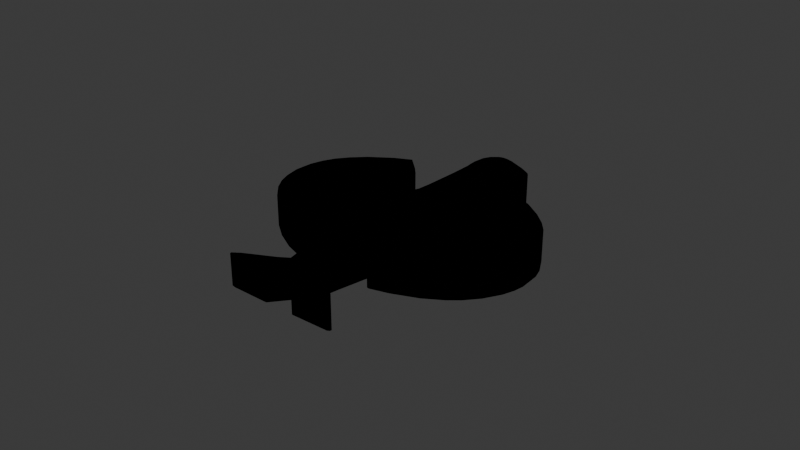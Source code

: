 # Source: icon.blend  (saved by Blender 4.4.32; exported with 4.5.12 LTS)
import bpy
from mathutils import Matrix  # noqa: F401  (used for matrix-valued properties, if any)

bpy.ops.wm.read_factory_settings(use_empty=True)
scene = bpy.context.scene
scene.name = 'Scene'

# ---- collections
col_collection = bpy.data.collections.new('Collection'); scene.collection.children.link(col_collection)
col_strau__svg = bpy.data.collections.new('strauß.svg'); scene.collection.children.link(col_strau__svg)

# ---- materials (node trees are filled in below, after node groups)
mat_svgmat = bpy.data.materials.new('SVGMat')
mat_svgmat.diffuse_color = (0.0, 0.0, 0.0, 1.0)

# ---- material node trees

# ---- world
world_world = bpy.data.worlds.new('World'); scene.world = world_world
world_world.use_nodes = True; world_world.node_tree.nodes.clear()
_N = world_world.node_tree.nodes; _L = world_world.node_tree.links
n0 = _N.new('ShaderNodeOutputWorld'); n0.name = 'World Output'; n0.location = (300, 300)
n1 = _N.new('ShaderNodeBackground'); n1.name = 'Background'; n1.location = (10, 300)
n1.inputs[0].default_value = (0.05088, 0.05088, 0.05088, 1.0)
_L.new(n1.outputs[0], n0.inputs[0])
n0.is_active_output = True
world_world.color = (0.05088, 0.05088, 0.05088)
world_world.sun_shadow_jitter_overblur = 0.0

# ---- meshes
me_straussi = bpy.data.meshes.new('straussi')
me_straussi.from_pydata([(0.04622, 0.003075, 0.0), (0.04853, 0.005876, 0.0), (0.05103, 0.003075, 0.0), (0.05354, 0.0002737, 0.0), (0.06437, 0.0003339, 0.0), (0.06502, 0.0003775, 0.0), (0.06554, 0.0004372, 0.0), (0.06593, 0.0005153, 0.0), (0.06622, 0.0006142, 0.0), (0.06642, 0.0007362, 0.0), (0.06654, 0.0008836, 0.0), (0.0666, 0.001059, 0.0), (0.06662, 0.001264, 0.0), (0.06658, 0.001449, 0.0), (0.06645, 0.001654, 0.0), (0.06624, 0.001881, 0.0), (0.06594, 0.002131, 0.0), (0.06555, 0.002407, 0.0), (0.06507, 0.00271, 0.0), (0.06448, 0.003041, 0.0), (0.0638, 0.003403, 0.0), (0.06301, 0.003796, 0.0), (0.06212, 0.004223, 0.0), (0.06112, 0.004684, 0.0), (0.06, 0.005183, 0.0), (0.05911, 0.005587, 0.0), (0.05824, 0.005992, 0.0), (0.0574, 0.006393, 0.0), (0.05662, 0.006785, 0.0), (0.05588, 0.007163, 0.0), (0.05521, 0.007523, 0.0), (0.05462, 0.00786, 0.0), (0.0541, 0.00817, 0.0), (0.05367, 0.008447, 0.0), (0.05333, 0.008687, 0.0), (0.0531, 0.008886, 0.0), (0.05299, 0.009038, 0.0), (0.05296, 0.009276, 0.0), (0.05298, 0.009726, 0.0), (0.05304, 0.01037, 0.0), (0.05314, 0.01119, 0.0), (0.05329, 0.01218, 0.0), (0.05347, 0.01331, 0.0), (0.05368, 0.01457, 0.0), (0.05393, 0.01595, 0.0), (0.0542, 0.01743, 0.0), (0.05451, 0.01899, 0.0), (0.05483, 0.02061, 0.0), (0.05518, 0.02228, 0.0), (0.05553, 0.02395, 0.0), (0.05586, 0.02556, 0.0), (0.05616, 0.02709, 0.0), (0.05645, 0.02852, 0.0), (0.05671, 0.02985, 0.0), (0.05693, 0.03105, 0.0), (0.05713, 0.03212, 0.0), (0.05729, 0.03303, 0.0), (0.05741, 0.03377, 0.0), (0.05749, 0.03433, 0.0), (0.05752, 0.03469, 0.0), (0.05751, 0.03484, 0.0), (0.05744, 0.03486, 0.0), (0.05729, 0.03488, 0.0), (0.05707, 0.03488, 0.0), (0.0568, 0.03488, 0.0), (0.05646, 0.03486, 0.0), (0.05607, 0.03483, 0.0), (0.05564, 0.0348, 0.0), (0.05517, 0.03476, 0.0), (0.05466, 0.03471, 0.0), (0.05413, 0.03465, 0.0), (0.05357, 0.03458, 0.0), (0.05299, 0.03451, 0.0), (0.0523, 0.03443, 0.0), (0.0516, 0.03436, 0.0), (0.05089, 0.03431, 0.0), (0.05017, 0.03427, 0.0), (0.04944, 0.03424, 0.0), (0.04871, 0.03423, 0.0), (0.04798, 0.03423, 0.0), (0.04725, 0.03425, 0.0), (0.04653, 0.03429, 0.0), (0.04582, 0.03433, 0.0), (0.04511, 0.03439, 0.0), (0.04442, 0.03447, 0.0), (0.04383, 0.03454, 0.0), (0.04326, 0.0346, 0.0), (0.04272, 0.03465, 0.0), (0.04221, 0.03469, 0.0), (0.04173, 0.03473, 0.0), (0.04129, 0.03476, 0.0), (0.04089, 0.03478, 0.0), (0.04055, 0.03479, 0.0), (0.04027, 0.03479, 0.0), (0.04005, 0.03478, 0.0), (0.03989, 0.03476, 0.0), (0.03981, 0.03473, 0.0), (0.0398, 0.03458, 0.0), (0.03983, 0.03422, 0.0), (0.0399, 0.03366, 0.0), (0.04002, 0.03292, 0.0), (0.04017, 0.03202, 0.0), (0.04036, 0.03096, 0.0), (0.04058, 0.02976, 0.0), (0.04083, 0.02844, 0.0), (0.04111, 0.02702, 0.0), (0.04142, 0.0255, 0.0), (0.04174, 0.02391, 0.0), (0.04209, 0.02226, 0.0), (0.04243, 0.0206, 0.0), (0.04276, 0.019, 0.0), (0.04308, 0.01747, 0.0), (0.04338, 0.01602, 0.0), (0.04365, 0.01468, 0.0), (0.0439, 0.01345, 0.0), (0.04411, 0.01235, 0.0), (0.0443, 0.0114, 0.0), (0.04444, 0.01061, 0.0), (0.04455, 0.01001, 0.0), (0.04462, 0.009594, 0.0), (0.04465, 0.009393, 0.0), (0.04458, 0.009272, 0.0), (0.04439, 0.009095, 0.0), (0.04407, 0.008866, 0.0), (0.04365, 0.00859, 0.0), (0.04313, 0.008273, 0.0), (0.04252, 0.007919, 0.0), (0.04183, 0.007534, 0.0), (0.04106, 0.007121, 0.0), (0.04022, 0.006687, 0.0), (0.03933, 0.006236, 0.0), (0.0384, 0.005773, 0.0), (0.03742, 0.005304, 0.0), (0.03643, 0.004824, 0.0), (0.03548, 0.004353, 0.0), (0.03458, 0.003893, 0.0), (0.03374, 0.003451, 0.0), (0.03298, 0.00303, 0.0), (0.03229, 0.002635, 0.0), (0.03168, 0.002271, 0.0), (0.03117, 0.001943, 0.0), (0.03076, 0.001654, 0.0), (0.03045, 0.00141, 0.0), (0.03026, 0.001215, 0.0), (0.0302, 0.001075, 0.0), (0.03023, 0.000923, 0.0), (0.03032, 0.0007908, 0.0), (0.03049, 0.0006768, 0.0), (0.03075, 0.0005797, 0.0), (0.0311, 0.0004984, 0.0), (0.03155, 0.0004318, 0.0), (0.03212, 0.0003786, 0.0), (0.04391, 0.0002737, 0.0), (0.03808, 0.02445, 0.0), (0.03752, 0.02682, 0.0), (0.03705, 0.02886, 0.0), (0.03669, 0.03059, 0.0), (0.03643, 0.03204, 0.0), (0.03627, 0.03325, 0.0), (0.03622, 0.03425, 0.0), (0.03626, 0.03507, 0.0), (0.03641, 0.03575, 0.0), (0.03666, 0.03631, 0.0), (0.03701, 0.03681, 0.0), (0.03746, 0.03725, 0.0), (0.03801, 0.03769, 0.0), (0.03822, 0.03783, 0.0), (0.03845, 0.03794, 0.0), (0.03871, 0.03802, 0.0), (0.03901, 0.03808, 0.0), (0.03936, 0.03812, 0.0), (0.03977, 0.03813, 0.0), (0.04024, 0.03812, 0.0), (0.0408, 0.03808, 0.0), (0.04144, 0.03802, 0.0), (0.04218, 0.03794, 0.0), (0.04302, 0.03783, 0.0), (0.04398, 0.03769, 0.0), (0.04495, 0.03755, 0.0), (0.04584, 0.03744, 0.0), (0.04667, 0.03736, 0.0), (0.04743, 0.0373, 0.0), (0.04815, 0.03726, 0.0), (0.04885, 0.03725, 0.0), (0.04954, 0.03726, 0.0), (0.05023, 0.0373, 0.0), (0.05095, 0.03737, 0.0), (0.0517, 0.03745, 0.0), (0.0525, 0.03757, 0.0), (0.05336, 0.03771, 0.0), (0.05428, 0.03786, 0.0), (0.05508, 0.03798, 0.0), (0.05576, 0.03807, 0.0), (0.05635, 0.03814, 0.0), (0.05686, 0.03817, 0.0), (0.0573, 0.03817, 0.0), (0.05769, 0.03814, 0.0), (0.05805, 0.03808, 0.0), (0.05837, 0.03799, 0.0), (0.0587, 0.03786, 0.0), (0.05902, 0.0377, 0.0), (0.05936, 0.03751, 0.0), (0.05981, 0.03722, 0.0), (0.06018, 0.03689, 0.0), (0.06048, 0.03651, 0.0), (0.0607, 0.03607, 0.0), (0.06085, 0.03555, 0.0), (0.06093, 0.03493, 0.0), (0.06094, 0.03419, 0.0), (0.06088, 0.03332, 0.0), (0.06076, 0.03231, 0.0), (0.06057, 0.03113, 0.0), (0.06031, 0.02977, 0.0), (0.05999, 0.02822, 0.0), (0.05986, 0.0276, 0.0), (0.05974, 0.02699, 0.0), (0.05964, 0.02641, 0.0), (0.05955, 0.02586, 0.0), (0.05947, 0.02534, 0.0), (0.05941, 0.02487, 0.0), (0.05937, 0.02445, 0.0), (0.05934, 0.02408, 0.0), (0.05933, 0.02378, 0.0), (0.05933, 0.02354, 0.0), (0.05936, 0.02337, 0.0), (0.0594, 0.02328, 0.0), (0.05975, 0.02321, 0.0), (0.06043, 0.02328, 0.0), (0.06139, 0.02348, 0.0), (0.06257, 0.02379, 0.0), (0.06393, 0.02419, 0.0), (0.06542, 0.02467, 0.0), (0.06699, 0.02521, 0.0), (0.06858, 0.02579, 0.0), (0.07014, 0.0264, 0.0), (0.07162, 0.02701, 0.0), (0.07298, 0.02762, 0.0), (0.07416, 0.0282, 0.0), (0.07473, 0.02851, 0.0), (0.07534, 0.02885, 0.0), (0.07597, 0.02921, 0.0), (0.07661, 0.02959, 0.0), (0.07726, 0.02999, 0.0), (0.0779, 0.03039, 0.0), (0.07853, 0.03079, 0.0), (0.07914, 0.03119, 0.0), (0.07972, 0.03158, 0.0), (0.08025, 0.03196, 0.0), (0.08075, 0.03232, 0.0), (0.08118, 0.03265, 0.0), (0.08219, 0.03349, 0.0), (0.08317, 0.0344, 0.0), (0.08414, 0.03537, 0.0), (0.08507, 0.03641, 0.0), (0.08596, 0.03749, 0.0), (0.0868, 0.03861, 0.0), (0.0876, 0.03977, 0.0), (0.08833, 0.04094, 0.0), (0.08901, 0.04213, 0.0), (0.08961, 0.04332, 0.0), (0.09013, 0.04451, 0.0), (0.09057, 0.04568, 0.0), (0.09082, 0.04644, 0.0), (0.09104, 0.04716, 0.0), (0.09122, 0.04784, 0.0), (0.09137, 0.04849, 0.0), (0.09149, 0.04914, 0.0), (0.09158, 0.04979, 0.0), (0.09164, 0.05046, 0.0), (0.09168, 0.05116, 0.0), (0.09169, 0.0519, 0.0), (0.09168, 0.0527, 0.0), (0.09164, 0.05357, 0.0), (0.09159, 0.05453, 0.0), (0.09152, 0.05552, 0.0), (0.09144, 0.05642, 0.0), (0.09134, 0.05723, 0.0), (0.09122, 0.05798, 0.0), (0.09108, 0.05869, 0.0), (0.09091, 0.05936, 0.0), (0.0907, 0.06002, 0.0), (0.09046, 0.06069, 0.0), (0.09017, 0.06139, 0.0), (0.08982, 0.06212, 0.0), (0.08943, 0.06291, 0.0), (0.08897, 0.06378, 0.0), (0.08854, 0.06457, 0.0), (0.0881, 0.06532, 0.0), (0.08765, 0.06603, 0.0), (0.08719, 0.06671, 0.0), (0.08671, 0.06737, 0.0), (0.08619, 0.06802, 0.0), (0.08564, 0.06866, 0.0), (0.08505, 0.0693, 0.0), (0.08441, 0.06995, 0.0), (0.08372, 0.07062, 0.0), (0.08296, 0.07132, 0.0), (0.08214, 0.07205, 0.0), (0.08143, 0.07266, 0.0), (0.08069, 0.07326, 0.0), (0.07994, 0.07385, 0.0), (0.07918, 0.07442, 0.0), (0.0784, 0.07497, 0.0), (0.07763, 0.07551, 0.0), (0.07685, 0.07602, 0.0), (0.07608, 0.0765, 0.0), (0.07532, 0.07695, 0.0), (0.07458, 0.07737, 0.0), (0.07385, 0.07775, 0.0), (0.07314, 0.07809, 0.0), (0.07306, 0.07813, 0.0), (0.07281, 0.07825, 0.0), (0.07245, 0.07842, 0.0), (0.07199, 0.07863, 0.0), (0.07147, 0.07887, 0.0), (0.07091, 0.07913, 0.0), (0.07036, 0.07939, 0.0), (0.06984, 0.07963, 0.0), (0.06938, 0.07985, 0.0), (0.06901, 0.08002, 0.0), (0.06877, 0.08013, 0.0), (0.06868, 0.08017, 0.0), (0.06493, 0.07669, 0.0), (0.06399, 0.07579, 0.0), (0.06309, 0.07488, 0.0), (0.06224, 0.07398, 0.0), (0.06145, 0.07308, 0.0), (0.06071, 0.07219, 0.0), (0.06004, 0.07131, 0.0), (0.05943, 0.07046, 0.0), (0.05889, 0.06964, 0.0), (0.05843, 0.06885, 0.0), (0.05804, 0.0681, 0.0), (0.05773, 0.06739, 0.0), (0.05751, 0.06673, 0.0), (0.05746, 0.06648, 0.0), (0.05743, 0.06622, 0.0), (0.05743, 0.06595, 0.0), (0.05745, 0.06566, 0.0), (0.05749, 0.06536, 0.0), (0.05757, 0.06504, 0.0), (0.05766, 0.06472, 0.0), (0.05779, 0.06437, 0.0), (0.05793, 0.06402, 0.0), (0.05811, 0.06365, 0.0), (0.05831, 0.06326, 0.0), (0.05853, 0.06287, 0.0), (0.05892, 0.06213, 0.0), (0.05924, 0.06136, 0.0), (0.0595, 0.06056, 0.0), (0.05969, 0.05975, 0.0), (0.05982, 0.05892, 0.0), (0.05988, 0.05809, 0.0), (0.05988, 0.05726, 0.0), (0.05981, 0.05646, 0.0), (0.05968, 0.05567, 0.0), (0.05948, 0.05492, 0.0), (0.05921, 0.05421, 0.0), (0.05888, 0.05355, 0.0), (0.05844, 0.05287, 0.0), (0.05793, 0.0522, 0.0), (0.05735, 0.05157, 0.0), (0.05673, 0.05098, 0.0), (0.05605, 0.05042, 0.0), (0.05534, 0.04991, 0.0), (0.0546, 0.04944, 0.0), (0.05383, 0.04903, 0.0), (0.05304, 0.04868, 0.0), (0.05224, 0.0484, 0.0), (0.05144, 0.04818, 0.0), (0.05064, 0.04803, 0.0), (0.0498, 0.04794, 0.0), (0.04901, 0.04788, 0.0), (0.04826, 0.04786, 0.0), (0.04754, 0.04788, 0.0), (0.04684, 0.04795, 0.0), (0.04616, 0.04806, 0.0), (0.0455, 0.04821, 0.0), (0.04483, 0.04842, 0.0), (0.04416, 0.04867, 0.0), (0.04348, 0.04897, 0.0), (0.04278, 0.04932, 0.0), (0.04205, 0.04973, 0.0), (0.0414, 0.05016, 0.0), (0.04076, 0.05068, 0.0), (0.04016, 0.05126, 0.0), (0.03959, 0.05191, 0.0), (0.03907, 0.0526, 0.0), (0.03859, 0.05333, 0.0), (0.03816, 0.05409, 0.0), (0.0378, 0.05487, 0.0), (0.03751, 0.05565, 0.0), (0.03729, 0.05642, 0.0), (0.03715, 0.05718, 0.0), (0.03711, 0.05791, 0.0), (0.03712, 0.0582, 0.0), (0.03716, 0.05853, 0.0), (0.03723, 0.05889, 0.0), (0.03733, 0.05929, 0.0), (0.03745, 0.0597, 0.0), (0.03758, 0.06014, 0.0), (0.03774, 0.06058, 0.0), (0.03791, 0.06103, 0.0), (0.0381, 0.06148, 0.0), (0.0383, 0.06192, 0.0), (0.03851, 0.06235, 0.0), (0.03873, 0.06276, 0.0), (0.03877, 0.06282, 0.0), (0.03885, 0.06298, 0.0), (0.03899, 0.06322, 0.0), (0.03916, 0.06352, 0.0), (0.03935, 0.06386, 0.0), (0.03955, 0.06422, 0.0), (0.03975, 0.06458, 0.0), (0.03994, 0.06492, 0.0), (0.04011, 0.06521, 0.0), (0.04024, 0.06545, 0.0), (0.04033, 0.06561, 0.0), (0.04036, 0.06567, 0.0), (0.03849, 0.06923, 0.0), (0.03818, 0.06978, 0.0), (0.03783, 0.07036, 0.0), (0.03743, 0.07096, 0.0), (0.037, 0.07158, 0.0), (0.03653, 0.07221, 0.0), (0.03603, 0.07285, 0.0), (0.03551, 0.07349, 0.0), (0.03496, 0.07412, 0.0), (0.03439, 0.07476, 0.0), (0.0338, 0.07538, 0.0), (0.0332, 0.07598, 0.0), (0.0326, 0.07656, 0.0), (0.03252, 0.07664, 0.0), (0.0323, 0.07684, 0.0), (0.03197, 0.07715, 0.0), (0.03155, 0.07754, 0.0), (0.03108, 0.07799, 0.0), (0.03059, 0.07845, 0.0), (0.03009, 0.07892, 0.0), (0.02962, 0.07936, 0.0), (0.0292, 0.07975, 0.0), (0.02887, 0.08006, 0.0), (0.02865, 0.08027, 0.0), (0.02857, 0.08034, 0.0), (0.0264, 0.07935, 0.0), (0.02448, 0.07841, 0.0), (0.02258, 0.07736, 0.0), (0.02073, 0.07623, 0.0), (0.01894, 0.07501, 0.0), (0.01722, 0.07373, 0.0), (0.01558, 0.07239, 0.0), (0.01404, 0.07101, 0.0), (0.01261, 0.06959, 0.0), (0.01131, 0.06814, 0.0), (0.01014, 0.06669, 0.0), (0.009117, 0.06523, 0.0), (0.00826, 0.06378, 0.0), (0.007503, 0.06223, 0.0), (0.006867, 0.06064, 0.0), (0.006352, 0.05901, 0.0), (0.005959, 0.05736, 0.0), (0.005688, 0.05568, 0.0), (0.00554, 0.05398, 0.0), (0.005515, 0.05228, 0.0), (0.005613, 0.05058, 0.0), (0.005835, 0.04888, 0.0), (0.006181, 0.04719, 0.0), (0.006651, 0.04553, 0.0), (0.007246, 0.04389, 0.0), (0.0082, 0.04187, 0.0), (0.0094, 0.03989, 0.0), (0.01083, 0.03795, 0.0), (0.01249, 0.03608, 0.0), (0.01435, 0.03428, 0.0), (0.0164, 0.03255, 0.0), (0.01863, 0.03092, 0.0), (0.02102, 0.0294, 0.0), (0.02356, 0.02798, 0.0), (0.02624, 0.02669, 0.0), (0.02904, 0.02554, 0.0), (0.03196, 0.02453, 0.0), (0.03323, 0.02414, 0.0), (0.03433, 0.02382, 0.0), (0.03526, 0.02357, 0.0), (0.03605, 0.02339, 0.0), (0.03669, 0.02328, 0.0), (0.03721, 0.02324, 0.0), (0.0376, 0.02326, 0.0), (0.03788, 0.02336, 0.0), (0.03806, 0.02353, 0.0), (0.03814, 0.02377, 0.0), (0.03815, 0.02407, 0.0), (0.03808, 0.02445, 0.0), (0.03808, 0.02445, 0.0), (0.03808, 0.02445, 0.0), (0.03808, 0.02445, 0.0), (0.03808, 0.02445, 0.0), (0.03808, 0.02445, 0.0), (0.03808, 0.02445, 0.0), (0.03808, 0.02445, 0.0), (0.03808, 0.02445, 0.0), (0.03808, 0.02445, 0.0), (0.03808, 0.02445, 0.0), (0.03808, 0.02445, 0.0), (0.05382, 0.05297, 0.0), (0.05423, 0.05332, 0.0), (0.0546, 0.05365, 0.0), (0.05493, 0.05398, 0.0), (0.05521, 0.0543, 0.0), (0.05546, 0.05461, 0.0), (0.05567, 0.05494, 0.0), (0.05585, 0.05527, 0.0), (0.056, 0.05563, 0.0), (0.05612, 0.056, 0.0), (0.05623, 0.0564, 0.0), (0.05631, 0.05683, 0.0), (0.05638, 0.0573, 0.0), (0.05643, 0.05779, 0.0), (0.05646, 0.05824, 0.0), (0.05647, 0.05865, 0.0), (0.05644, 0.05903, 0.0), (0.05639, 0.0594, 0.0), (0.0563, 0.05974, 0.0), (0.05618, 0.06009, 0.0), (0.05603, 0.06044, 0.0), (0.05583, 0.0608, 0.0), (0.05559, 0.06118, 0.0), (0.05531, 0.06158, 0.0), (0.05498, 0.06203, 0.0), (0.05462, 0.0625, 0.0), (0.05432, 0.06296, 0.0), (0.05405, 0.06342, 0.0), (0.05382, 0.06391, 0.0), (0.05363, 0.06443, 0.0), (0.05346, 0.06502, 0.0), (0.05331, 0.0657, 0.0), (0.05318, 0.06648, 0.0), (0.05305, 0.06738, 0.0), (0.05294, 0.06843, 0.0), (0.05282, 0.06966, 0.0), (0.0527, 0.07106, 0.0), (0.05263, 0.07205, 0.0), (0.05256, 0.07311, 0.0), (0.0525, 0.07423, 0.0), (0.05244, 0.0754, 0.0), (0.05239, 0.0766, 0.0), (0.05235, 0.07781, 0.0), (0.05232, 0.07902, 0.0), (0.0523, 0.08021, 0.0), (0.05229, 0.08137, 0.0), (0.05229, 0.08247, 0.0), (0.05229, 0.08351, 0.0), (0.05231, 0.08446, 0.0), (0.05232, 0.08459, 0.0), (0.05233, 0.08495, 0.0), (0.05234, 0.08549, 0.0), (0.05236, 0.08617, 0.0), (0.05238, 0.08694, 0.0), (0.0524, 0.08775, 0.0), (0.05242, 0.08857, 0.0), (0.05244, 0.08934, 0.0), (0.05246, 0.09002, 0.0), (0.05248, 0.09056, 0.0), (0.05249, 0.09091, 0.0), (0.05249, 0.09104, 0.0), (0.05778, 0.09248, 0.0), (0.0585, 0.09268, 0.0), (0.05919, 0.09288, 0.0), (0.05985, 0.09308, 0.0), (0.06047, 0.09327, 0.0), (0.06105, 0.09347, 0.0), (0.06157, 0.09365, 0.0), (0.06204, 0.09382, 0.0), (0.06244, 0.09399, 0.0), (0.06277, 0.09413, 0.0), (0.06303, 0.09426, 0.0), (0.06319, 0.09437, 0.0), (0.06327, 0.09446, 0.0), (0.06315, 0.09474, 0.0), (0.0627, 0.09516, 0.0), (0.06196, 0.09566, 0.0), (0.06098, 0.09624, 0.0), (0.05983, 0.09687, 0.0), (0.05856, 0.09751, 0.0), (0.05723, 0.09814, 0.0), (0.05589, 0.09873, 0.0), (0.0546, 0.09925, 0.0), (0.05341, 0.09968, 0.0), (0.05238, 0.09999, 0.0), (0.05157, 0.1002, 0.0), (0.05107, 0.1002, 0.0), (0.05062, 0.1002, 0.0), (0.05022, 0.1003, 0.0), (0.04986, 0.1002, 0.0), (0.04952, 0.1002, 0.0), (0.04921, 0.1001, 0.0), (0.0489, 0.1, 0.0), (0.0486, 0.09984, 0.0), (0.04829, 0.09965, 0.0), (0.04797, 0.09941, 0.0), (0.04762, 0.09913, 0.0), (0.04724, 0.0988, 0.0), (0.0469, 0.09849, 0.0), (0.0466, 0.09817, 0.0), (0.04633, 0.09786, 0.0), (0.04608, 0.09753, 0.0), (0.04587, 0.09719, 0.0), (0.04568, 0.09683, 0.0), (0.04552, 0.09645, 0.0), (0.04537, 0.09604, 0.0), (0.04525, 0.09559, 0.0), (0.04513, 0.09511, 0.0), (0.04503, 0.09458, 0.0), (0.04494, 0.09399, 0.0), (0.04489, 0.09355, 0.0), (0.04484, 0.09311, 0.0), (0.0448, 0.09266, 0.0), (0.04477, 0.09221, 0.0), (0.04475, 0.09178, 0.0), (0.04474, 0.09136, 0.0), (0.04474, 0.09096, 0.0), (0.04475, 0.09058, 0.0), (0.04477, 0.09024, 0.0), (0.0448, 0.08994, 0.0), (0.04484, 0.08967, 0.0), (0.04489, 0.08946, 0.0), (0.04493, 0.08916, 0.0), (0.04497, 0.08867, 0.0), (0.04499, 0.08799, 0.0), (0.045, 0.08714, 0.0), (0.04499, 0.08613, 0.0), (0.04497, 0.08499, 0.0), (0.04495, 0.08374, 0.0), (0.04491, 0.08237, 0.0), (0.04485, 0.08092, 0.0), (0.04479, 0.0794, 0.0), (0.04472, 0.07781, 0.0), (0.04464, 0.07619, 0.0), (0.04449, 0.07359, 0.0), (0.04437, 0.07138, 0.0), (0.04425, 0.06953, 0.0), (0.04413, 0.068, 0.0), (0.044, 0.06675, 0.0), (0.04387, 0.06573, 0.0), (0.04371, 0.06491, 0.0), (0.04353, 0.06424, 0.0), (0.04332, 0.06369, 0.0), (0.04307, 0.06321, 0.0), (0.04278, 0.06276, 0.0), (0.04244, 0.0623, 0.0), (0.04184, 0.0614, 0.0), (0.04139, 0.06046, 0.0), (0.04109, 0.05949, 0.0), (0.04094, 0.05849, 0.0), (0.04092, 0.05751, 0.0), (0.04105, 0.05653, 0.0), (0.0413, 0.0556, 0.0), (0.04169, 0.05471, 0.0), (0.04221, 0.05389, 0.0), (0.04285, 0.05316, 0.0), (0.04361, 0.05252, 0.0), (0.04449, 0.05201, 0.0), (0.04475, 0.05189, 0.0), (0.04504, 0.05179, 0.0), (0.04537, 0.05168, 0.0), (0.04573, 0.05159, 0.0), (0.0461, 0.0515, 0.0), (0.04649, 0.05141, 0.0), (0.0469, 0.05134, 0.0), (0.0473, 0.05128, 0.0), (0.04771, 0.05123, 0.0), (0.04812, 0.05119, 0.0), (0.04851, 0.05117, 0.0), (0.04889, 0.05115, 0.0), (0.04941, 0.05116, 0.0), (0.04988, 0.05118, 0.0), (0.05032, 0.05122, 0.0), (0.05073, 0.05129, 0.0), (0.05111, 0.05138, 0.0), (0.05148, 0.0515, 0.0), (0.05185, 0.05165, 0.0), (0.05221, 0.05183, 0.0), (0.05258, 0.05205, 0.0), (0.05297, 0.05232, 0.0), (0.05338, 0.05262, 0.0), (0.05382, 0.05297, 0.0), (0.05382, 0.05297, 0.0), (0.05382, 0.05297, 0.0), (0.05382, 0.05297, 0.0), (0.05382, 0.05297, 0.0), (0.05382, 0.05297, 0.0), (0.05382, 0.05297, 0.0), (0.05382, 0.05297, 0.0), (0.05382, 0.05297, 0.0), (0.05382, 0.05297, 0.0), (0.05382, 0.05297, 0.0), (0.05382, 0.05297, 0.0)], [], [(593, 591, 592), (593, 590, 591), (594, 590, 593), (594, 589, 590), (595, 589, 594), (595, 588, 589), (596, 588, 595), (597, 588, 596), (597, 587, 588), (598, 587, 597), (598, 586, 587), (599, 586, 598), (600, 586, 599), (600, 585, 586), (601, 585, 600), (602, 585, 601), (602, 584, 585), (603, 584, 602), (604, 584, 603), (604, 583, 584), (605, 583, 604), (606, 583, 605), (606, 582, 583), (607, 582, 606), (607, 581, 582), (608, 581, 607), (609, 581, 608), (609, 580, 581), (610, 580, 609), (610, 579, 580), (611, 579, 610), (611, 578, 579), (612, 578, 611), (612, 577, 578), (613, 577, 612), (613, 576, 577), (613, 575, 576), (613, 574, 575), (613, 573, 574), (614, 573, 613), (614, 572, 573), (614, 571, 572), (614, 570, 571), (615, 570, 614), (615, 569, 570), (615, 568, 569), (616, 568, 615), (616, 567, 568), (616, 566, 567), (616, 565, 566), (617, 565, 616), (617, 564, 565), (618, 564, 617), (619, 564, 618), (620, 564, 619), (620, 563, 564), (621, 563, 620), (621, 562, 563), (622, 562, 621), (622, 561, 562), (623, 561, 622), (623, 560, 561), (624, 560, 623), (625, 560, 624), (626, 560, 625), (626, 559, 560), (627, 559, 626), (628, 559, 627), (628, 558, 559), (629, 558, 628), (629, 557, 558), (630, 557, 629), (630, 556, 557), (630, 555, 556), (631, 555, 630), (631, 554, 555), (632, 554, 631), (632, 553, 554), (632, 552, 553), (632, 551, 552), (633, 551, 632), (633, 550, 551), (633, 549, 550), (634, 549, 633), (634, 548, 549), (635, 548, 634), (444, 442, 443), (444, 441, 442), (635, 547, 548), (322, 320, 321), (322, 319, 320), (444, 440, 441), (322, 318, 319), (322, 317, 318), (444, 439, 440), (322, 316, 317), (636, 547, 635), (322, 315, 316), (444, 438, 439), (445, 438, 444), (322, 314, 315), (636, 546, 547), (445, 437, 438), (322, 313, 314), (322, 312, 313), (445, 436, 437), (322, 311, 312), (446, 436, 445), (322, 310, 311), (322, 309, 310), (322, 308, 309), (446, 435, 436), (637, 546, 636), (637, 545, 546), (322, 307, 308), (446, 434, 435), (322, 306, 307), (447, 434, 446), (447, 433, 434), (322, 305, 306), (447, 432, 433), (323, 305, 322), (447, 431, 432), (637, 544, 545), (447, 430, 431), (323, 304, 305), (448, 430, 447), (638, 544, 637), (323, 303, 304), (448, 429, 430), (324, 303, 323), (324, 302, 303), (638, 543, 544), (448, 428, 429), (449, 428, 448), (324, 301, 302), (325, 301, 324), (449, 427, 428), (325, 300, 301), (638, 542, 543), (449, 426, 427), (326, 300, 325), (326, 299, 300), (450, 426, 449), (639, 542, 638), (450, 425, 426), (326, 298, 299), (639, 541, 542), (327, 298, 326), (450, 424, 425), (327, 297, 298), (451, 424, 450), (451, 423, 424), (328, 297, 327), (328, 296, 297), (639, 540, 541), (451, 422, 423), (640, 540, 639), (328, 295, 296), (329, 295, 328), (640, 539, 540), (452, 422, 451), (452, 421, 422), (329, 294, 295), (330, 294, 329), (452, 420, 421), (330, 293, 294), (452, 419, 420), (640, 538, 539), (331, 293, 330), (453, 419, 452), (641, 538, 640), (331, 292, 293), (453, 418, 419), (332, 292, 331), (332, 291, 292), (641, 537, 538), (454, 418, 453), (333, 291, 332), (333, 290, 291), (642, 537, 641), (334, 290, 333), (642, 536, 537), (334, 289, 290), (643, 536, 642), (335, 289, 334), (335, 288, 289), (455, 418, 454), (336, 288, 335), (643, 535, 536), (337, 288, 336), (337, 287, 288), (338, 287, 337), (644, 535, 643), (644, 534, 535), (455, 417, 418), (339, 287, 338), (455, 416, 417), (455, 415, 416), (340, 287, 339), (340, 286, 287), (456, 415, 455), (456, 414, 415), (341, 286, 340), (644, 533, 534), (456, 413, 414), (645, 533, 644), (342, 286, 341), (456, 412, 413), (342, 285, 286), (645, 532, 533), (343, 285, 342), (646, 532, 645), (456, 411, 412), (344, 285, 343), (646, 531, 532), (456, 410, 411), (344, 284, 285), (457, 410, 456), (647, 531, 646), (345, 284, 344), (457, 409, 410), (647, 530, 531), (346, 284, 345), (457, 408, 409), (648, 530, 647), (457, 407, 408), (648, 529, 530), (346, 283, 284), (347, 283, 346), (457, 406, 407), (457, 405, 406), (649, 529, 648), (649, 528, 529), (457, 404, 405), (650, 528, 649), (458, 404, 457), (348, 283, 347), (348, 282, 283), (650, 527, 528), (458, 403, 404), (650, 526, 527), (458, 402, 403), (651, 526, 650), (348, 281, 282), (349, 281, 348), (651, 525, 526), (458, 401, 402), (651, 524, 525), (349, 280, 281), (459, 401, 458), (459, 400, 401), (350, 280, 349), (652, 524, 651), (652, 523, 524), (459, 399, 400), (652, 522, 523), (350, 279, 280), (351, 279, 350), (652, 521, 522), (459, 398, 399), (653, 521, 652), (653, 520, 521), (351, 278, 279), (459, 397, 398), (653, 519, 520), (460, 397, 459), (352, 278, 351), (460, 396, 397), (352, 277, 278), (653, 518, 519), (460, 395, 396), (654, 518, 653), (654, 517, 518), (460, 394, 395), (353, 277, 352), (353, 276, 277), (460, 393, 394), (654, 516, 517), (655, 516, 654), (461, 393, 460), (655, 515, 516), (354, 276, 353), (354, 275, 276), (461, 392, 393), (655, 514, 515), (656, 514, 655), (355, 275, 354), (461, 391, 392), (355, 274, 275), (656, 513, 514), (656, 512, 513), (462, 391, 461), (356, 274, 355), (462, 390, 391), (656, 511, 512), (657, 511, 656), (356, 273, 274), (657, 510, 511), (657, 509, 510), (357, 273, 356), (462, 389, 390), (658, 509, 657), (658, 508, 509), (357, 272, 273), (658, 507, 508), (358, 272, 357), (462, 388, 389), (463, 388, 462), (658, 506, 507), (659, 506, 658), (659, 505, 506), (358, 271, 272), (359, 271, 358), (463, 387, 388), (659, 504, 505), (660, 685, 659), (685, 504, 659), (660, 684, 685), (360, 271, 359), (360, 270, 271), (660, 683, 684), (463, 386, 387), (661, 683, 660), (661, 682, 683), (464, 386, 463), (361, 270, 360), (661, 681, 682), (662, 681, 661), (464, 385, 386), (361, 269, 270), (663, 681, 662), (663, 680, 681), (664, 680, 663), (665, 680, 664), (665, 679, 680), (666, 679, 665), (362, 269, 361), (666, 678, 679), (667, 678, 666), (668, 678, 667), (668, 677, 678), (669, 677, 668), (669, 676, 677), (670, 676, 669), (464, 384, 385), (671, 676, 670), (671, 675, 676), (672, 675, 671), (672, 674, 675), (673, 674, 672), (362, 268, 269), (363, 268, 362), (464, 383, 384), (465, 383, 464), (363, 267, 268), (364, 267, 363), (465, 382, 383), (365, 267, 364), (365, 266, 267), (465, 381, 382), (366, 266, 365), (465, 380, 381), (366, 265, 266), (367, 265, 366), (465, 379, 380), (466, 379, 465), (368, 265, 367), (466, 378, 379), (368, 264, 265), (466, 377, 378), (369, 264, 368), (466, 376, 377), (370, 264, 369), (466, 375, 376), (371, 264, 370), (466, 374, 375), (372, 264, 371), (466, 373, 374), (373, 264, 372), (466, 264, 373), (466, 263, 264), (467, 263, 466), (467, 262, 263), (467, 261, 262), (467, 260, 261), (468, 260, 467), (468, 259, 260), (469, 259, 468), (469, 258, 259), (469, 257, 258), (470, 257, 469), (470, 256, 257), (471, 256, 470), (471, 255, 256), (471, 171, 255), (171, 195, 255), (195, 254, 255), (171, 194, 195), (196, 254, 195), (171, 193, 194), (197, 254, 196), (171, 192, 193), (471, 170, 171), (172, 192, 171), (471, 169, 170), (173, 192, 172), (471, 168, 169), (174, 192, 173), (198, 254, 197), (174, 191, 192), (471, 167, 168), (175, 191, 174), (199, 254, 198), (175, 190, 191), (472, 167, 471), (472, 166, 167), (176, 190, 175), (200, 254, 199), (176, 189, 190), (472, 165, 166), (177, 189, 176), (177, 188, 189), (201, 254, 200), (472, 164, 165), (178, 188, 177), (178, 187, 188), (179, 187, 178), (202, 254, 201), (202, 253, 254), (179, 186, 187), (180, 186, 179), (180, 185, 186), (181, 185, 180), (181, 184, 185), (182, 184, 181), (182, 183, 184), (472, 163, 164), (203, 253, 202), (204, 253, 203), (472, 162, 163), (205, 253, 204), (205, 252, 253), (472, 161, 162), (473, 161, 472), (206, 252, 205), (473, 160, 161), (207, 252, 206), (207, 251, 252), (473, 159, 160), (208, 251, 207), (64, 62, 63), (64, 61, 62), (65, 61, 64), (65, 60, 61), (66, 60, 65), (66, 59, 60), (67, 59, 66), (68, 59, 67), (94, 92, 93), (94, 91, 92), (94, 90, 91), (95, 90, 94), (95, 89, 90), (69, 59, 68), (96, 89, 95), (96, 88, 89), (97, 88, 96), (70, 59, 69), (97, 87, 88), (70, 58, 59), (97, 86, 87), (71, 58, 70), (97, 85, 86), (72, 58, 71), (98, 85, 97), (98, 84, 85), (73, 58, 72), (98, 83, 84), (74, 58, 73), (208, 250, 251), (98, 82, 83), (75, 58, 74), (75, 57, 58), (98, 81, 82), (76, 57, 75), (98, 80, 81), (474, 159, 473), (77, 57, 76), (98, 79, 80), (474, 158, 159), (78, 57, 77), (98, 78, 79), (98, 57, 78), (99, 57, 98), (209, 250, 208), (99, 56, 57), (100, 56, 99), (209, 249, 250), (210, 249, 209), (474, 157, 158), (100, 55, 56), (101, 55, 100), (210, 248, 249), (475, 157, 474), (210, 247, 248), (211, 247, 210), (101, 54, 55), (475, 156, 157), (102, 54, 101), (211, 246, 247), (211, 245, 246), (211, 244, 245), (212, 244, 211), (102, 53, 54), (103, 53, 102), (476, 156, 475), (212, 243, 244), (476, 155, 156), (212, 242, 243), (212, 241, 242), (103, 52, 53), (213, 241, 212), (104, 52, 103), (213, 240, 241), (477, 155, 476), (213, 239, 240), (477, 154, 155), (213, 238, 239), (104, 51, 52), (213, 237, 238), (105, 51, 104), (214, 237, 213), (214, 236, 237), (478, 154, 477), (214, 235, 236), (215, 235, 214), (105, 50, 51), (106, 50, 105), (215, 234, 235), (216, 234, 215), (478, 153, 154), (479, 153, 478), (217, 234, 216), (217, 233, 234), (218, 233, 217), (218, 232, 233), (106, 49, 50), (480, 153, 479), (107, 49, 106), (219, 232, 218), (219, 231, 232), (220, 231, 219), (220, 230, 231), (481, 153, 480), (221, 230, 220), (493, 491, 492), (494, 491, 493), (495, 491, 494), (496, 491, 495), (497, 491, 496), (498, 491, 497), (499, 491, 498), (500, 491, 499), (501, 491, 500), (502, 491, 501), (503, 491, 502), (153, 491, 503), (481, 491, 153), (221, 229, 230), (482, 491, 481), (222, 229, 221), (482, 490, 491), (107, 48, 49), (108, 48, 107), (483, 490, 482), (222, 228, 229), (223, 228, 222), (483, 489, 490), (484, 489, 483), (224, 228, 223), (484, 488, 489), (224, 227, 228), (485, 488, 484), (225, 227, 224), (485, 487, 488), (225, 226, 227), (486, 487, 485), (108, 47, 48), (109, 47, 108), (109, 46, 47), (110, 46, 109), (111, 46, 110), (111, 45, 46), (112, 45, 111), (112, 44, 45), (113, 44, 112), (113, 43, 44), (114, 43, 113), (114, 42, 43), (115, 42, 114), (115, 41, 42), (116, 41, 115), (116, 40, 41), (117, 40, 116), (117, 39, 40), (118, 39, 117), (118, 38, 39), (119, 38, 118), (119, 37, 38), (120, 37, 119), (121, 37, 120), (121, 36, 37), (122, 36, 121), (123, 36, 122), (123, 35, 36), (123, 34, 35), (124, 34, 123), (124, 33, 34), (125, 33, 124), (125, 32, 33), (126, 32, 125), (126, 31, 32), (127, 31, 126), (127, 30, 31), (128, 30, 127), (128, 29, 30), (128, 28, 29), (129, 28, 128), (129, 27, 28), (130, 27, 129), (130, 26, 27), (131, 26, 130), (131, 1, 26), (1, 25, 26), (131, 0, 1), (2, 25, 1), (132, 0, 131), (2, 24, 25), (133, 0, 132), (2, 23, 24), (134, 0, 133), (2, 22, 23), (135, 0, 134), (2, 21, 22), (136, 0, 135), (2, 20, 21), (137, 0, 136), (2, 19, 20), (137, 152, 0), (3, 19, 2), (3, 18, 19), (138, 152, 137), (3, 17, 18), (139, 152, 138), (3, 16, 17), (140, 152, 139), (3, 15, 16), (141, 152, 140), (3, 14, 15), (142, 152, 141), (3, 13, 14), (3, 12, 13), (143, 152, 142), (3, 11, 12), (144, 152, 143), (145, 152, 144), (3, 10, 11), (146, 152, 145), (3, 9, 10), (147, 152, 146), (3, 8, 9), (148, 152, 147), (3, 7, 8), (149, 152, 148), (3, 6, 7), (150, 152, 149), (3, 5, 6), (151, 152, 150), (3, 4, 5)])
_uv = me_straussi.uv_layers.new(name='UVMap')
_uv.uv.foreach_set('vector', [0.8561, 0.0, 0.8534, 0.0, 0.8547, 0.0, 0.8561, 0.0, 0.852, 0.0, 0.8534, 0.0, 0.8575, 0.0, 0.852, 0.0, 0.8561, 0.0, 0.8575, 0.0, 0.8506, 0.0, 0.852, 0.0, 0.8589, 0.0, 0.8506, 0.0, 0.8575, 0.0, 0.8589, 0.0, 0.8492, 0.0, 0.8506, 0.0, 0.8603, 0.0, 0.8492, 0.0, 0.8589, 0.0, 0.8617, 0.0, 0.8492, 0.0, 0.8603, 0.0, 0.8617, 0.0, 0.8478, 0.0, 0.8492, 0.0, 0.8631, 0.0, 0.8478, 0.0, 0.8617, 0.0, 0.8631, 0.0, 0.8464, 0.0, 0.8478, 0.0, 0.8645, 0.0, 0.8464, 0.0, 0.8631, 0.0, 0.8659, 0.0, 0.8464, 0.0, 0.8645, 0.0, 0.8659, 0.0, 0.845, 0.0, 0.8464, 0.0, 0.8673, 0.0, 0.845, 0.0, 0.8659, 0.0, 0.8687, 0.0, 0.845, 0.0, 0.8673, 0.0, 0.8687, 0.0, 0.8436, 0.0, 0.845, 0.0, 0.8701, 0.0, 0.8436, 0.0, 0.8687, 0.0, 0.8715, 0.0, 0.8436, 0.0, 0.8701, 0.0, 0.8715, 0.0, 0.8422, 0.0, 0.8436, 0.0, 0.8729, 0.0, 0.8422, 0.0, 0.8715, 0.0, 0.8743, 0.0, 0.8422, 0.0, 0.8729, 0.0, 0.8743, 0.0, 0.8408, 0.0, 0.8422, 0.0, 0.8757, 0.0, 0.8408, 0.0, 0.8743, 0.0, 0.8757, 0.0, 0.8394, 0.0, 0.8408, 0.0, 0.8771, 0.0, 0.8394, 0.0, 0.8757, 0.0, 0.8785, 0.0, 0.8394, 0.0, 0.8771, 0.0, 0.8785, 0.0, 0.838, 0.0, 0.8394, 0.0, 0.8799, 0.0, 0.838, 0.0, 0.8785, 0.0, 0.8799, 0.0, 0.8366, 0.0, 0.838, 0.0, 0.8813, 0.0, 0.8366, 0.0, 0.8799, 0.0, 0.8813, 0.0, 0.8352, 0.0, 0.8366, 0.0, 0.8827, 0.0, 0.8352, 0.0, 0.8813, 0.0, 0.8827, 0.0, 0.8338, 0.0, 0.8352, 0.0, 0.8841, 0.0, 0.8338, 0.0, 0.8827, 0.0, 0.8841, 0.0, 0.8324, 0.0, 0.8338, 0.0, 0.8841, 0.0, 0.831, 0.0, 0.8324, 0.0, 0.8841, 0.0, 0.8296, 0.0, 0.831, 0.0, 0.8841, 0.0, 0.8282, 0.0, 0.8296, 0.0, 0.8855, 0.0, 0.8282, 0.0, 0.8841, 0.0, 0.8855, 0.0, 0.8268, 0.0, 0.8282, 0.0, 0.8855, 0.0, 0.8254, 0.0, 0.8268, 0.0, 0.8855, 0.0, 0.824, 0.0, 0.8254, 0.0, 0.8869, 0.0, 0.824, 0.0, 0.8855, 0.0, 0.8869, 0.0, 0.8226, 0.0, 0.824, 0.0, 0.8869, 0.0, 0.8212, 0.0, 0.8226, 0.0, 0.8883, 0.0, 0.8212, 0.0, 0.8869, 0.0, 0.8883, 0.0, 0.8198, 0.0, 0.8212, 0.0, 0.8883, 0.0, 0.8184, 0.0, 0.8198, 0.0, 0.8883, 0.0, 0.817, 0.0, 0.8184, 0.0, 0.8897, 0.0, 0.817, 0.0, 0.8883, 0.0, 0.8897, 0.0, 0.8156, 0.0, 0.817, 0.0, 0.8911, 0.0, 0.8156, 0.0, 0.8897, 0.0, 0.8925, 0.0, 0.8156, 0.0, 0.8911, 0.0, 0.8939, 0.0, 0.8156, 0.0, 0.8925, 0.0, 0.8939, 0.0, 0.8142, 0.0, 0.8156, 0.0, 0.8953, 0.0, 0.8142, 0.0, 0.8939, 0.0, 0.8953, 0.0, 0.8128, 0.0, 0.8142, 0.0, 0.8966, 0.0, 0.8128, 0.0, 0.8953, 0.0, 0.8966, 0.0, 0.8115, 0.0, 0.8128, 0.0, 0.898, 0.0, 0.8115, 0.0, 0.8966, 0.0, 0.898, 0.0, 0.8101, 0.0, 0.8115, 0.0, 0.8994, 0.0, 0.8101, 0.0, 0.898, 0.0, 0.9008, 0.0, 0.8101, 0.0, 0.8994, 0.0, 0.9022, 0.0, 0.8101, 0.0, 0.9008, 0.0, 0.9022, 0.0, 0.8087, 0.0, 0.8101, 0.0, 0.9036, 0.0, 0.8087, 0.0, 0.9022, 0.0, 0.905, 0.0, 0.8087, 0.0, 0.9036, 0.0, 0.905, 0.0, 0.8073, 0.0, 0.8087, 0.0, 0.9064, 0.0, 0.8073, 0.0, 0.905, 0.0, 0.9064, 0.0, 0.8059, 0.0, 0.8073, 0.0, 0.9078, 0.0, 0.8059, 0.0, 0.9064, 0.0, 0.9078, 0.0, 0.8045, 0.0, 0.8059, 0.0, 0.9078, 0.0, 0.8031, 0.0, 0.8045, 0.0, 0.9092, 0.0, 0.8031, 0.0, 0.9078, 0.0, 0.9092, 0.0, 0.8017, 0.0, 0.8031, 0.0, 0.9106, 0.0, 0.8017, 0.0, 0.9092, 0.0, 0.9106, 0.0, 0.8003, 0.0, 0.8017, 0.0, 0.9106, 0.0, 0.7989, 0.0, 0.8003, 0.0, 0.9106, 0.0, 0.7975, 0.0, 0.7989, 0.0, 0.912, 0.0, 0.7975, 0.0, 0.9106, 0.0, 0.912, 0.0, 0.7961, 0.0, 0.7975, 0.0, 0.912, 0.0, 0.7947, 0.0, 0.7961, 0.0, 0.9134, 0.0, 0.7947, 0.0, 0.912, 0.0, 0.9134, 0.0, 0.7933, 0.0, 0.7947, 0.0, 0.9148, 0.0, 0.7933, 0.0, 0.9134, 0.0, 0.648, 0.0, 0.6453, 0.0, 0.6466, 0.0, 0.648, 0.0, 0.6439, 0.0, 0.6453, 0.0, 0.9148, 0.0, 0.7919, 0.0, 0.7933, 0.0, 0.4777, 0.0, 0.4749, 0.0, 0.4763, 0.0, 0.4777, 0.0, 0.4735, 0.0, 0.4749, 0.0, 0.648, 0.0, 0.6425, 0.0, 0.6439, 0.0, 0.4777, 0.0, 0.4721, 0.0, 0.4735, 0.0, 0.4777, 0.0, 0.4707, 0.0, 0.4721, 0.0, 0.648, 0.0, 0.6411, 0.0, 0.6425, 0.0, 0.4777, 0.0, 0.4693, 0.0, 0.4707, 0.0, 0.9162, 0.0, 0.7919, 0.0, 0.9148, 0.0, 0.4777, 0.0, 0.4679, 0.0, 0.4693, 0.0, 0.648, 0.0, 0.6397, 0.0, 0.6411, 0.0, 0.6494, 0.0, 0.6397, 0.0, 0.648, 0.0, 0.4777, 0.0, 0.4665, 0.0, 0.4679, 0.0, 0.9162, 0.0, 0.7905, 0.0, 0.7919, 0.0, 0.6494, 0.0, 0.6383, 0.0, 0.6397, 0.0, 0.4777, 0.0, 0.4651, 0.0, 0.4665, 0.0, 0.4777, 0.0, 0.4637, 0.0, 0.4651, 0.0, 0.6494, 0.0, 0.6369, 0.0, 0.6383, 0.0, 0.4777, 0.0, 0.4623, 0.0, 0.4637, 0.0, 0.6508, 0.0, 0.6369, 0.0, 0.6494, 0.0, 0.4777, 0.0, 0.4609, 0.0, 0.4623, 0.0, 0.4777, 0.0, 0.4595, 0.0, 0.4609, 0.0, 0.4777, 0.0, 0.4581, 0.0, 0.4595, 0.0, 0.6508, 0.0, 0.6355, 0.0, 0.6369, 0.0, 0.9176, 0.0, 0.7905, 0.0, 0.9162, 0.0, 0.9176, 0.0, 0.7891, 0.0, 0.7905, 0.0, 0.4777, 0.0, 0.4567, 0.0, 0.4581, 0.0, 0.6508, 0.0, 0.6341, 0.0, 0.6355, 0.0, 0.4777, 0.0, 0.4553, 0.0, 0.4567, 0.0, 0.6522, 0.0, 0.6341, 0.0, 0.6508, 0.0, 0.6522, 0.0, 0.6327, 0.0, 0.6341, 0.0, 0.4777, 0.0, 0.4539, 0.0, 0.4553, 0.0, 0.6522, 0.0, 0.6313, 0.0, 0.6327, 0.0, 0.4791, 0.0, 0.4539, 0.0, 0.4777, 0.0, 0.6522, 0.0, 0.6299, 0.0, 0.6313, 0.0, 0.9176, 0.0, 0.7877, 0.0, 0.7891, 0.0, 0.6522, 0.0, 0.6285, 0.0, 0.6299, 0.0, 0.4791, 0.0, 0.4525, 0.0, 0.4539, 0.0, 0.6536, 0.0, 0.6285, 0.0, 0.6522, 0.0, 0.919, 0.0, 0.7877, 0.0, 0.9176, 0.0, 0.4791, 0.0, 0.4511, 0.0, 0.4525, 0.0, 0.6536, 0.0, 0.6271, 0.0, 0.6285, 0.0, 0.4804, 0.0, 0.4511, 0.0, 0.4791, 0.0, 0.4804, 0.0, 0.4497, 0.0, 0.4511, 0.0, 0.919, 0.0, 0.7863, 0.0, 0.7877, 0.0, 0.6536, 0.0, 0.6257, 0.0, 0.6271, 0.0, 0.655, 0.0, 0.6257, 0.0, 0.6536, 0.0, 0.4804, 0.0, 0.4483, 0.0, 0.4497, 0.0, 0.4818, 0.0, 0.4483, 0.0, 0.4804, 0.0, 0.655, 0.0, 0.6243, 0.0, 0.6257, 0.0, 0.4818, 0.0, 0.4469, 0.0, 0.4483, 0.0, 0.919, 0.0, 0.7849, 0.0, 0.7863, 0.0, 0.655, 0.0, 0.6229, 0.0, 0.6243, 0.0, 0.4832, 0.0, 0.4469, 0.0, 0.4818, 0.0, 0.4832, 0.0, 0.4455, 0.0, 0.4469, 0.0, 0.6564, 0.0, 0.6229, 0.0, 0.655, 0.0, 0.9204, 0.0, 0.7849, 0.0, 0.919, 0.0, 0.6564, 0.0, 0.6215, 0.0, 0.6229, 0.0, 0.4832, 0.0, 0.4441, 0.0, 0.4455, 0.0, 0.9204, 0.0, 0.7835, 0.0, 0.7849, 0.0, 0.4846, 0.0, 0.4441, 0.0, 0.4832, 0.0, 0.6564, 0.0, 0.6201, 0.0, 0.6215, 0.0, 0.4846, 0.0, 0.4427, 0.0, 0.4441, 0.0, 0.6578, 0.0, 0.6201, 0.0, 0.6564, 0.0, 0.6578, 0.0, 0.6187, 0.0, 0.6201, 0.0, 0.486, 0.0, 0.4427, 0.0, 0.4846, 0.0, 0.486, 0.0, 0.4413, 0.0, 0.4427, 0.0, 0.9204, 0.0, 0.7821, 0.0, 0.7835, 0.0, 0.6578, 0.0, 0.6173, 0.0, 0.6187, 0.0, 0.9218, 0.0, 0.7821, 0.0, 0.9204, 0.0, 0.486, 0.0, 0.4399, 0.0, 0.4413, 0.0, 0.4874, 0.0, 0.4399, 0.0, 0.486, 0.0, 0.9218, 0.0, 0.7807, 0.0, 0.7821, 0.0, 0.6592, 0.0, 0.6173, 0.0, 0.6578, 0.0, 0.6592, 0.0, 0.6159, 0.0, 0.6173, 0.0, 0.4874, 0.0, 0.4385, 0.0, 0.4399, 0.0, 0.4888, 0.0, 0.4385, 0.0, 0.4874, 0.0, 0.6592, 0.0, 0.6145, 0.0, 0.6159, 0.0, 0.4888, 0.0, 0.4372, 0.0, 0.4385, 0.0, 0.6592, 0.0, 0.6131, 0.0, 0.6145, 0.0, 0.9218, 0.0, 0.7793, 0.0, 0.7807, 0.0, 0.4902, 0.0, 0.4372, 0.0, 0.4888, 0.0, 0.6606, 0.0, 0.6131, 0.0, 0.6592, 0.0, 0.9232, 0.0, 0.7793, 0.0, 0.9218, 0.0, 0.4902, 0.0, 0.4358, 0.0, 0.4372, 0.0, 0.6606, 0.0, 0.6117, 0.0, 0.6131, 0.0, 0.4916, 0.0, 0.4358, 0.0, 0.4902, 0.0, 0.4916, 0.0, 0.4344, 0.0, 0.4358, 0.0, 0.9232, 0.0, 0.7779, 0.0, 0.7793, 0.0, 0.662, 0.0, 0.6117, 0.0, 0.6606, 0.0, 0.493, 0.0, 0.4344, 0.0, 0.4916, 0.0, 0.493, 0.0, 0.433, 0.0, 0.4344, 0.0, 0.9246, 0.0, 0.7779, 0.0, 0.9232, 0.0, 0.4944, 0.0, 0.433, 0.0, 0.493, 0.0, 0.9246, 0.0, 0.7765, 0.0, 0.7779, 0.0, 0.4944, 0.0, 0.4316, 0.0, 0.433, 0.0, 0.926, 0.0, 0.7765, 0.0, 0.9246, 0.0, 0.4958, 0.0, 0.4316, 0.0, 0.4944, 0.0, 0.4958, 0.0, 0.4302, 0.0, 0.4316, 0.0, 0.6634, 0.0, 0.6117, 0.0, 0.662, 0.0, 0.4972, 0.0, 0.4302, 0.0, 0.4958, 0.0, 0.926, 0.0, 0.7751, 0.0, 0.7765, 0.0, 0.4986, 0.0, 0.4302, 0.0, 0.4972, 0.0, 0.4986, 0.0, 0.4288, 0.0, 0.4302, 0.0, 0.5, 0.0, 0.4288, 0.0, 0.4986, 0.0, 0.9274, 0.0, 0.7751, 0.0, 0.926, 0.0, 0.9274, 0.0, 0.7737, 0.0, 0.7751, 0.0, 0.6634, 0.0, 0.6103, 0.0, 0.6117, 0.0, 0.5014, 0.0, 0.4288, 0.0, 0.5, 0.0, 0.6634, 0.0, 0.6089, 0.0, 0.6103, 0.0, 0.6634, 0.0, 0.6075, 0.0, 0.6089, 0.0, 0.5028, 0.0, 0.4288, 0.0, 0.5014, 0.0, 0.5028, 0.0, 0.4274, 0.0, 0.4288, 0.0, 0.6648, 0.0, 0.6075, 0.0, 0.6634, 0.0, 0.6648, 0.0, 0.6061, 0.0, 0.6075, 0.0, 0.5042, 0.0, 0.4274, 0.0, 0.5028, 0.0, 0.9274, 0.0, 0.7723, 0.0, 0.7737, 0.0, 0.6648, 0.0, 0.6047, 0.0, 0.6061, 0.0, 0.9288, 0.0, 0.7723, 0.0, 0.9274, 0.0, 0.5056, 0.0, 0.4274, 0.0, 0.5042, 0.0, 0.6648, 0.0, 0.6034, 0.0, 0.6047, 0.0, 0.5056, 0.0, 0.426, 0.0, 0.4274, 0.0, 0.9288, 0.0, 0.7709, 0.0, 0.7723, 0.0, 0.507, 0.0, 0.426, 0.0, 0.5056, 0.0, 0.9302, 0.0, 0.7709, 0.0, 0.9288, 0.0, 0.6648, 0.0, 0.602, 0.0, 0.6034, 0.0, 0.5084, 0.0, 0.426, 0.0, 0.507, 0.0, 0.9302, 0.0, 0.7696, 0.0, 0.7709, 0.0, 0.6648, 0.0, 0.6006, 0.0, 0.602, 0.0, 0.5084, 0.0, 0.4246, 0.0, 0.426, 0.0, 0.6662, 0.0, 0.6006, 0.0, 0.6648, 0.0, 0.9316, 0.0, 0.7696, 0.0, 0.9302, 0.0, 0.5098, 0.0, 0.4246, 0.0, 0.5084, 0.0, 0.6662, 0.0, 0.5992, 0.0, 0.6006, 0.0, 0.9316, 0.0, 0.7682, 0.0, 0.7696, 0.0, 0.5112, 0.0, 0.4246, 0.0, 0.5098, 0.0, 0.6662, 0.0, 0.5978, 0.0, 0.5992, 0.0, 0.933, 0.0, 0.7682, 0.0, 0.9316, 0.0, 0.6662, 0.0, 0.5964, 0.0, 0.5978, 0.0, 0.933, 0.0, 0.7668, 0.0, 0.7682, 0.0, 0.5112, 0.0, 0.4232, 0.0, 0.4246, 0.0, 0.5126, 0.0, 0.4232, 0.0, 0.5112, 0.0, 0.6662, 0.0, 0.595, 0.0, 0.5964, 0.0, 0.6662, 0.0, 0.5936, 0.0, 0.595, 0.0, 0.9344, 0.0, 0.7668, 0.0, 0.933, 0.0, 0.9344, 0.0, 0.7654, 0.0, 0.7668, 0.0, 0.6662, 0.0, 0.5922, 0.0, 0.5936, 0.0, 0.9358, 0.0, 0.7654, 0.0, 0.9344, 0.0, 0.6676, 0.0, 0.5922, 0.0, 0.6662, 0.0, 0.514, 0.0, 0.4232, 0.0, 0.5126, 0.0, 0.514, 0.0, 0.4218, 0.0, 0.4232, 0.0, 0.9358, 0.0, 0.764, 0.0, 0.7654, 0.0, 0.6676, 0.0, 0.5908, 0.0, 0.5922, 0.0, 0.9358, 0.0, 0.7626, 0.0, 0.764, 0.0, 0.6676, 0.0, 0.5894, 0.0, 0.5908, 0.0, 0.9372, 0.0, 0.7626, 0.0, 0.9358, 0.0, 0.514, 0.0, 0.4204, 0.0, 0.4218, 0.0, 0.5154, 0.0, 0.4204, 0.0, 0.514, 0.0, 0.9372, 0.0, 0.7612, 0.0, 0.7626, 0.0, 0.6676, 0.0, 0.588, 0.0, 0.5894, 0.0, 0.9372, 0.0, 0.7598, 0.0, 0.7612, 0.0, 0.5154, 0.0, 0.419, 0.0, 0.4204, 0.0, 0.669, 0.0, 0.588, 0.0, 0.6676, 0.0, 0.669, 0.0, 0.5866, 0.0, 0.588, 0.0, 0.5168, 0.0, 0.419, 0.0, 0.5154, 0.0, 0.9385, 0.0, 0.7598, 0.0, 0.9372, 0.0, 0.9385, 0.0, 0.7584, 0.0, 0.7598, 0.0, 0.669, 0.0, 0.5852, 0.0, 0.5866, 0.0, 0.9385, 0.0, 0.757, 0.0, 0.7584, 0.0, 0.5168, 0.0, 0.4176, 0.0, 0.419, 0.0, 0.5182, 0.0, 0.4176, 0.0, 0.5168, 0.0, 0.9385, 0.0, 0.7556, 0.0, 0.757, 0.0, 0.669, 0.0, 0.5838, 0.0, 0.5852, 0.0, 0.9399, 0.0, 0.7556, 0.0, 0.9385, 0.0, 0.9399, 0.0, 0.7542, 0.0, 0.7556, 0.0, 0.5182, 0.0, 0.4162, 0.0, 0.4176, 0.0, 0.669, 0.0, 0.5824, 0.0, 0.5838, 0.0, 0.9399, 0.0, 0.7528, 0.0, 0.7542, 0.0, 0.6704, 0.0, 0.5824, 0.0, 0.669, 0.0, 0.5196, 0.0, 0.4162, 0.0, 0.5182, 0.0, 0.6704, 0.0, 0.581, 0.0, 0.5824, 0.0, 0.5196, 0.0, 0.4148, 0.0, 0.4162, 0.0, 0.9399, 0.0, 0.7514, 0.0, 0.7528, 0.0, 0.6704, 0.0, 0.5796, 0.0, 0.581, 0.0, 0.9413, 0.0, 0.7514, 0.0, 0.9399, 0.0, 0.9413, 0.0, 0.75, 0.0, 0.7514, 0.0, 0.6704, 0.0, 0.5782, 0.0, 0.5796, 0.0, 0.5209, 0.0, 0.4148, 0.0, 0.5196, 0.0, 0.5209, 0.0, 0.4134, 0.0, 0.4148, 0.0, 0.6704, 0.0, 0.5768, 0.0, 0.5782, 0.0, 0.9413, 0.0, 0.7486, 0.0, 0.75, 0.0, 0.9427, 0.0, 0.7486, 0.0, 0.9413, 0.0, 0.6718, 0.0, 0.5768, 0.0, 0.6704, 0.0, 0.9427, 0.0, 0.7472, 0.0, 0.7486, 0.0, 0.5223, 0.0, 0.4134, 0.0, 0.5209, 0.0, 0.5223, 0.0, 0.412, 0.0, 0.4134, 0.0, 0.6718, 0.0, 0.5754, 0.0, 0.5768, 0.0, 0.9427, 0.0, 0.7458, 0.0, 0.7472, 0.0, 0.9441, 0.0, 0.7458, 0.0, 0.9427, 0.0, 0.5237, 0.0, 0.412, 0.0, 0.5223, 0.0, 0.6718, 0.0, 0.574, 0.0, 0.5754, 0.0, 0.5237, 0.0, 0.4106, 0.0, 0.412, 0.0, 0.9441, 0.0, 0.7444, 0.0, 0.7458, 0.0, 0.9441, 0.0, 0.743, 0.0, 0.7444, 0.0, 0.6732, 0.0, 0.574, 0.0, 0.6718, 0.0, 0.5251, 0.0, 0.4106, 0.0, 0.5237, 0.0, 0.6732, 0.0, 0.5726, 0.0, 0.574, 0.0, 0.9441, 0.0, 0.7416, 0.0, 0.743, 0.0, 0.9455, 0.0, 0.7416, 0.0, 0.9441, 0.0, 0.5251, 0.0, 0.4092, 0.0, 0.4106, 0.0, 0.9455, 0.0, 0.7402, 0.0, 0.7416, 0.0, 0.9455, 0.0, 0.7388, 0.0, 0.7402, 0.0, 0.5265, 0.0, 0.4092, 0.0, 0.5251, 0.0, 0.6732, 0.0, 0.5712, 0.0, 0.5726, 0.0, 0.9469, 0.0, 0.7388, 0.0, 0.9455, 0.0, 0.9469, 0.0, 0.7374, 0.0, 0.7388, 0.0, 0.5265, 0.0, 0.4078, 0.0, 0.4092, 0.0, 0.9469, 0.0, 0.736, 0.0, 0.7374, 0.0, 0.5279, 0.0, 0.4078, 0.0, 0.5265, 0.0, 0.6732, 0.0, 0.5698, 0.0, 0.5712, 0.0, 0.6746, 0.0, 0.5698, 0.0, 0.6732, 0.0, 0.9469, 0.0, 0.7346, 0.0, 0.736, 0.0, 0.9483, 0.0, 0.7346, 0.0, 0.9469, 0.0, 0.9483, 0.0, 0.7332, 0.0, 0.7346, 0.0, 0.5279, 0.0, 0.4064, 0.0, 0.4078, 0.0, 0.5293, 0.0, 0.4064, 0.0, 0.5279, 0.0, 0.6746, 0.0, 0.5684, 0.0, 0.5698, 0.0, 0.9483, 0.0, 0.7318, 0.0, 0.7332, 0.0, 0.9497, 0.0, 0.9846, 0.0, 0.9483, 0.0, 0.9846, 0.0, 0.7318, 0.0, 0.9483, 0.0, 0.9497, 0.0, 0.9832, 0.0, 0.9846, 0.0, 0.5307, 0.0, 0.4064, 0.0, 0.5293, 0.0, 0.5307, 0.0, 0.405, 0.0, 0.4064, 0.0, 0.9497, 0.0, 0.9818, 0.0, 0.9832, 0.0, 0.6746, 0.0, 0.567, 0.0, 0.5684, 0.0, 0.9511, 0.0, 0.9818, 0.0, 0.9497, 0.0, 0.9511, 0.0, 0.9804, 0.0, 0.9818, 0.0, 0.676, 0.0, 0.567, 0.0, 0.6746, 0.0, 0.5321, 0.0, 0.405, 0.0, 0.5307, 0.0, 0.9511, 0.0, 0.9791, 0.0, 0.9804, 0.0, 0.9525, 0.0, 0.9791, 0.0, 0.9511, 0.0, 0.676, 0.0, 0.5656, 0.0, 0.567, 0.0, 0.5321, 0.0, 0.4036, 0.0, 0.405, 0.0, 0.9539, 0.0, 0.9791, 0.0, 0.9525, 0.0, 0.9539, 0.0, 0.9777, 0.0, 0.9791, 0.0, 0.9553, 0.0, 0.9777, 0.0, 0.9539, 0.0, 0.9567, 0.0, 0.9777, 0.0, 0.9553, 0.0, 0.9567, 0.0, 0.9763, 0.0, 0.9777, 0.0, 0.9581, 0.0, 0.9763, 0.0, 0.9567, 0.0, 0.5335, 0.0, 0.4036, 0.0, 0.5321, 0.0, 0.9581, 0.0, 0.9749, 0.0, 0.9763, 0.0, 0.9595, 0.0, 0.9749, 0.0, 0.9581, 0.0, 0.9609, 0.0, 0.9749, 0.0, 0.9595, 0.0, 0.9609, 0.0, 0.9735, 0.0, 0.9749, 0.0, 0.9623, 0.0, 0.9735, 0.0, 0.9609, 0.0, 0.9623, 0.0, 0.9721, 0.0, 0.9735, 0.0, 0.9637, 0.0, 0.9721, 0.0, 0.9623, 0.0, 0.676, 0.0, 0.5642, 0.0, 0.5656, 0.0, 0.9651, 0.0, 0.9721, 0.0, 0.9637, 0.0, 0.9651, 0.0, 0.9707, 0.0, 0.9721, 0.0, 0.9665, 0.0, 0.9707, 0.0, 0.9651, 0.0, 0.9665, 0.0, 0.9693, 0.0, 0.9707, 0.0, 0.9679, 0.0, 0.9693, 0.0, 0.9665, 0.0, 0.5335, 0.0, 0.4022, 0.0, 0.4036, 0.0, 0.5349, 0.0, 0.4022, 0.0, 0.5335, 0.0, 0.676, 0.0, 0.5628, 0.0, 0.5642, 0.0, 0.6774, 0.0, 0.5628, 0.0, 0.676, 0.0, 0.5349, 0.0, 0.4008, 0.0, 0.4022, 0.0, 0.5363, 0.0, 0.4008, 0.0, 0.5349, 0.0, 0.6774, 0.0, 0.5615, 0.0, 0.5628, 0.0, 0.5377, 0.0, 0.4008, 0.0, 0.5363, 0.0, 0.5377, 0.0, 0.3994, 0.0, 0.4008, 0.0, 0.6774, 0.0, 0.5601, 0.0, 0.5615, 0.0, 0.5391, 0.0, 0.3994, 0.0, 0.5377, 0.0, 0.6774, 0.0, 0.5587, 0.0, 0.5601, 0.0, 0.5391, 0.0, 0.398, 0.0, 0.3994, 0.0, 0.5405, 0.0, 0.398, 0.0, 0.5391, 0.0, 0.6774, 0.0, 0.5573, 0.0, 0.5587, 0.0, 0.6788, 0.0, 0.5573, 0.0, 0.6774, 0.0, 0.5419, 0.0, 0.398, 0.0, 0.5405, 0.0, 0.6788, 0.0, 0.5559, 0.0, 0.5573, 0.0, 0.5419, 0.0, 0.3966, 0.0, 0.398, 0.0, 0.6788, 0.0, 0.5545, 0.0, 0.5559, 0.0, 0.5433, 0.0, 0.3966, 0.0, 0.5419, 0.0, 0.6788, 0.0, 0.5531, 0.0, 0.5545, 0.0, 0.5447, 0.0, 0.3966, 0.0, 0.5433, 0.0, 0.6788, 0.0, 0.5517, 0.0, 0.5531, 0.0, 0.5461, 0.0, 0.3966, 0.0, 0.5447, 0.0, 0.6788, 0.0, 0.5503, 0.0, 0.5517, 0.0, 0.5475, 0.0, 0.3966, 0.0, 0.5461, 0.0, 0.6788, 0.0, 0.5489, 0.0, 0.5503, 0.0, 0.5489, 0.0, 0.3966, 0.0, 0.5475, 0.0, 0.6788, 0.0, 0.3966, 0.0, 0.5489, 0.0, 0.6788, 0.0, 0.3953, 0.0, 0.3966, 0.0, 0.6802, 0.0, 0.3953, 0.0, 0.6788, 0.0, 0.6802, 0.0, 0.3939, 0.0, 0.3953, 0.0, 0.6802, 0.0, 0.3925, 0.0, 0.3939, 0.0, 0.6802, 0.0, 0.3911, 0.0, 0.3925, 0.0, 0.6816, 0.0, 0.3911, 0.0, 0.6802, 0.0, 0.6816, 0.0, 0.3897, 0.0, 0.3911, 0.0, 0.683, 0.0, 0.3897, 0.0, 0.6816, 0.0, 0.683, 0.0, 0.3883, 0.0, 0.3897, 0.0, 0.683, 0.0, 0.3869, 0.0, 0.3883, 0.0, 0.6844, 0.0, 0.3869, 0.0, 0.683, 0.0, 0.6844, 0.0, 0.3855, 0.0, 0.3869, 0.0, 0.6858, 0.0, 0.3855, 0.0, 0.6844, 0.0, 0.6858, 0.0, 0.3841, 0.0, 0.3855, 0.0, 0.6858, 0.0, 0.2668, 0.0, 0.3841, 0.0, 0.2668, 0.0, 0.3003, 0.0, 0.3841, 0.0, 0.3003, 0.0, 0.3827, 0.0, 0.3841, 0.0, 0.2668, 0.0, 0.2989, 0.0, 0.3003, 0.0, 0.3017, 0.0, 0.3827, 0.0, 0.3003, 0.0, 0.2668, 0.0, 0.2975, 0.0, 0.2989, 0.0, 0.3031, 0.0, 0.3827, 0.0, 0.3017, 0.0, 0.2668, 0.0, 0.2961, 0.0, 0.2975, 0.0, 0.6858, 0.0, 0.2654, 0.0, 0.2668, 0.0, 0.2682, 0.0, 0.2961, 0.0, 0.2668, 0.0, 0.6858, 0.0, 0.264, 0.0, 0.2654, 0.0, 0.2696, 0.0, 0.2961, 0.0, 0.2682, 0.0, 0.6858, 0.0, 0.2626, 0.0, 0.264, 0.0, 0.2709, 0.0, 0.2961, 0.0, 0.2696, 0.0, 0.3045, 0.0, 0.3827, 0.0, 0.3031, 0.0, 0.2709, 0.0, 0.2947, 0.0, 0.2961, 0.0, 0.6858, 0.0, 0.2612, 0.0, 0.2626, 0.0, 0.2723, 0.0, 0.2947, 0.0, 0.2709, 0.0, 0.3059, 0.0, 0.3827, 0.0, 0.3045, 0.0, 0.2723, 0.0, 0.2933, 0.0, 0.2947, 0.0, 0.6872, 0.0, 0.2612, 0.0, 0.6858, 0.0, 0.6872, 0.0, 0.2598, 0.0, 0.2612, 0.0, 0.2737, 0.0, 0.2933, 0.0, 0.2723, 0.0, 0.3073, 0.0, 0.3827, 0.0, 0.3059, 0.0, 0.2737, 0.0, 0.2919, 0.0, 0.2933, 0.0, 0.6872, 0.0, 0.2584, 0.0, 0.2598, 0.0, 0.2751, 0.0, 0.2919, 0.0, 0.2737, 0.0, 0.2751, 0.0, 0.2905, 0.0, 0.2919, 0.0, 0.3087, 0.0, 0.3827, 0.0, 0.3073, 0.0, 0.6872, 0.0, 0.257, 0.0, 0.2584, 0.0, 0.2765, 0.0, 0.2905, 0.0, 0.2751, 0.0, 0.2765, 0.0, 0.2891, 0.0, 0.2905, 0.0, 0.2779, 0.0, 0.2891, 0.0, 0.2765, 0.0, 0.3101, 0.0, 0.3827, 0.0, 0.3087, 0.0, 0.3101, 0.0, 0.3813, 0.0, 0.3827, 0.0, 0.2779, 0.0, 0.2877, 0.0, 0.2891, 0.0, 0.2793, 0.0, 0.2877, 0.0, 0.2779, 0.0, 0.2793, 0.0, 0.2863, 0.0, 0.2877, 0.0, 0.2807, 0.0, 0.2863, 0.0, 0.2793, 0.0, 0.2807, 0.0, 0.2849, 0.0, 0.2863, 0.0, 0.2821, 0.0, 0.2849, 0.0, 0.2807, 0.0, 0.2821, 0.0, 0.2835, 0.0, 0.2849, 0.0, 0.6872, 0.0, 0.2556, 0.0, 0.257, 0.0, 0.3115, 0.0, 0.3813, 0.0, 0.3101, 0.0, 0.3128, 0.0, 0.3813, 0.0, 0.3115, 0.0, 0.6872, 0.0, 0.2542, 0.0, 0.2556, 0.0, 0.3142, 0.0, 0.3813, 0.0, 0.3128, 0.0, 0.3142, 0.0, 0.3799, 0.0, 0.3813, 0.0, 0.6872, 0.0, 0.2528, 0.0, 0.2542, 0.0, 0.6885, 0.0, 0.2528, 0.0, 0.6872, 0.0, 0.3156, 0.0, 0.3799, 0.0, 0.3142, 0.0, 0.6885, 0.0, 0.2514, 0.0, 0.2528, 0.0, 0.317, 0.0, 0.3799, 0.0, 0.3156, 0.0, 0.317, 0.0, 0.3785, 0.0, 0.3799, 0.0, 0.6885, 0.0, 0.25, 0.0, 0.2514, 0.0, 0.3184, 0.0, 0.3785, 0.0, 0.317, 0.0, 0.09497, 0.0, 0.09218, 0.0, 0.09358, 0.0, 0.09497, 0.0, 0.09078, 0.0, 0.09218, 0.0, 0.09637, 0.0, 0.09078, 0.0, 0.09497, 0.0, 0.09637, 0.0, 0.08939, 0.0, 0.09078, 0.0, 0.09777, 0.0, 0.08939, 0.0, 0.09637, 0.0, 0.09777, 0.0, 0.08799, 0.0, 0.08939, 0.0, 0.09916, 0.0, 0.08799, 0.0, 0.09777, 0.0, 0.1006, 0.0, 0.08799, 0.0, 0.09916, 0.0, 0.1369, 0.0, 0.1341, 0.0, 0.1355, 0.0, 0.1369, 0.0, 0.1327, 0.0, 0.1341, 0.0, 0.1369, 0.0, 0.1313, 0.0, 0.1327, 0.0, 0.1383, 0.0, 0.1313, 0.0, 0.1369, 0.0, 0.1383, 0.0, 0.1299, 0.0, 0.1313, 0.0, 0.102, 0.0, 0.08799, 0.0, 0.1006, 0.0, 0.1397, 0.0, 0.1299, 0.0, 0.1383, 0.0, 0.1397, 0.0, 0.1285, 0.0, 0.1299, 0.0, 0.1411, 0.0, 0.1285, 0.0, 0.1397, 0.0, 0.1034, 0.0, 0.08799, 0.0, 0.102, 0.0, 0.1411, 0.0, 0.1271, 0.0, 0.1285, 0.0, 0.1034, 0.0, 0.08659, 0.0, 0.08799, 0.0, 0.1411, 0.0, 0.1257, 0.0, 0.1271, 0.0, 0.1047, 0.0, 0.08659, 0.0, 0.1034, 0.0, 0.1411, 0.0, 0.1243, 0.0, 0.1257, 0.0, 0.1061, 0.0, 0.08659, 0.0, 0.1047, 0.0, 0.1425, 0.0, 0.1243, 0.0, 0.1411, 0.0, 0.1425, 0.0, 0.1229, 0.0, 0.1243, 0.0, 0.1075, 0.0, 0.08659, 0.0, 0.1061, 0.0, 0.1425, 0.0, 0.1215, 0.0, 0.1229, 0.0, 0.1089, 0.0, 0.08659, 0.0, 0.1075, 0.0, 0.3184, 0.0, 0.3771, 0.0, 0.3785, 0.0, 0.1425, 0.0, 0.1201, 0.0, 0.1215, 0.0, 0.1103, 0.0, 0.08659, 0.0, 0.1089, 0.0, 0.1103, 0.0, 0.0852, 0.0, 0.08659, 0.0, 0.1425, 0.0, 0.1187, 0.0, 0.1201, 0.0, 0.1117, 0.0, 0.0852, 0.0, 0.1103, 0.0, 0.1425, 0.0, 0.1173, 0.0, 0.1187, 0.0, 0.6899, 0.0, 0.25, 0.0, 0.6885, 0.0, 0.1131, 0.0, 0.0852, 0.0, 0.1117, 0.0, 0.1425, 0.0, 0.1159, 0.0, 0.1173, 0.0, 0.6899, 0.0, 0.2486, 0.0, 0.25, 0.0, 0.1145, 0.0, 0.0852, 0.0, 0.1131, 0.0, 0.1425, 0.0, 0.1145, 0.0, 0.1159, 0.0, 0.1425, 0.0, 0.0852, 0.0, 0.1145, 0.0, 0.1439, 0.0, 0.0852, 0.0, 0.1425, 0.0, 0.3198, 0.0, 0.3771, 0.0, 0.3184, 0.0, 0.1439, 0.0, 0.0838, 0.0, 0.0852, 0.0, 0.1453, 0.0, 0.0838, 0.0, 0.1439, 0.0, 0.3198, 0.0, 0.3757, 0.0, 0.3771, 0.0, 0.3212, 0.0, 0.3757, 0.0, 0.3198, 0.0, 0.6899, 0.0, 0.2472, 0.0, 0.2486, 0.0, 0.1453, 0.0, 0.0824, 0.0, 0.0838, 0.0, 0.1466, 0.0, 0.0824, 0.0, 0.1453, 0.0, 0.3212, 0.0, 0.3743, 0.0, 0.3757, 0.0, 0.6913, 0.0, 0.2472, 0.0, 0.6899, 0.0, 0.3212, 0.0, 0.3729, 0.0, 0.3743, 0.0, 0.3226, 0.0, 0.3729, 0.0, 0.3212, 0.0, 0.1466, 0.0, 0.08101, 0.0, 0.0824, 0.0, 0.6913, 0.0, 0.2458, 0.0, 0.2472, 0.0, 0.148, 0.0, 0.08101, 0.0, 0.1466, 0.0, 0.3226, 0.0, 0.3715, 0.0, 0.3729, 0.0, 0.3226, 0.0, 0.3701, 0.0, 0.3715, 0.0, 0.3226, 0.0, 0.3687, 0.0, 0.3701, 0.0, 0.324, 0.0, 0.3687, 0.0, 0.3226, 0.0, 0.148, 0.0, 0.07961, 0.0, 0.08101, 0.0, 0.1494, 0.0, 0.07961, 0.0, 0.148, 0.0, 0.6927, 0.0, 0.2458, 0.0, 0.6913, 0.0, 0.324, 0.0, 0.3673, 0.0, 0.3687, 0.0, 0.6927, 0.0, 0.2444, 0.0, 0.2458, 0.0, 0.324, 0.0, 0.3659, 0.0, 0.3673, 0.0, 0.324, 0.0, 0.3645, 0.0, 0.3659, 0.0, 0.1494, 0.0, 0.07821, 0.0, 0.07961, 0.0, 0.3254, 0.0, 0.3645, 0.0, 0.324, 0.0, 0.1508, 0.0, 0.07821, 0.0, 0.1494, 0.0, 0.3254, 0.0, 0.3631, 0.0, 0.3645, 0.0, 0.6941, 0.0, 0.2444, 0.0, 0.6927, 0.0, 0.3254, 0.0, 0.3617, 0.0, 0.3631, 0.0, 0.6941, 0.0, 0.243, 0.0, 0.2444, 0.0, 0.3254, 0.0, 0.3603, 0.0, 0.3617, 0.0, 0.1508, 0.0, 0.07682, 0.0, 0.07821, 0.0, 0.3254, 0.0, 0.3589, 0.0, 0.3603, 0.0, 0.1522, 0.0, 0.07682, 0.0, 0.1508, 0.0, 0.3268, 0.0, 0.3589, 0.0, 0.3254, 0.0, 0.3268, 0.0, 0.3575, 0.0, 0.3589, 0.0, 0.6955, 0.0, 0.243, 0.0, 0.6941, 0.0, 0.3268, 0.0, 0.3561, 0.0, 0.3575, 0.0, 0.3282, 0.0, 0.3561, 0.0, 0.3268, 0.0, 0.1522, 0.0, 0.07542, 0.0, 0.07682, 0.0, 0.1536, 0.0, 0.07542, 0.0, 0.1522, 0.0, 0.3282, 0.0, 0.3547, 0.0, 0.3561, 0.0, 0.3296, 0.0, 0.3547, 0.0, 0.3282, 0.0, 0.6955, 0.0, 0.2416, 0.0, 0.243, 0.0, 0.6969, 0.0, 0.2416, 0.0, 0.6955, 0.0, 0.331, 0.0, 0.3547, 0.0, 0.3296, 0.0, 0.331, 0.0, 0.3534, 0.0, 0.3547, 0.0, 0.3324, 0.0, 0.3534, 0.0, 0.331, 0.0, 0.3324, 0.0, 0.352, 0.0, 0.3534, 0.0, 0.1536, 0.0, 0.07402, 0.0, 0.07542, 0.0, 0.6983, 0.0, 0.2416, 0.0, 0.6969, 0.0, 0.155, 0.0, 0.07402, 0.0, 0.1536, 0.0, 0.3338, 0.0, 0.352, 0.0, 0.3324, 0.0, 0.3338, 0.0, 0.3506, 0.0, 0.352, 0.0, 0.3352, 0.0, 0.3506, 0.0, 0.3338, 0.0, 0.3352, 0.0, 0.3492, 0.0, 0.3506, 0.0, 0.6997, 0.0, 0.2416, 0.0, 0.6983, 0.0, 0.3366, 0.0, 0.3492, 0.0, 0.3352, 0.0, 0.7165, 0.0, 0.7137, 0.0, 0.7151, 0.0, 0.7179, 0.0, 0.7137, 0.0, 0.7165, 0.0, 0.7193, 0.0, 0.7137, 0.0, 0.7179, 0.0, 0.7207, 0.0, 0.7137, 0.0, 0.7193, 0.0, 0.7221, 0.0, 0.7137, 0.0, 0.7207, 0.0, 0.7235, 0.0, 0.7137, 0.0, 0.7221, 0.0, 0.7249, 0.0, 0.7137, 0.0, 0.7235, 0.0, 0.7263, 0.0, 0.7137, 0.0, 0.7249, 0.0, 0.7277, 0.0, 0.7137, 0.0, 0.7263, 0.0, 0.7291, 0.0, 0.7137, 0.0, 0.7277, 0.0, 0.7304, 0.0, 0.7137, 0.0, 0.7291, 0.0, 0.2416, 0.0, 0.7137, 0.0, 0.7304, 0.0, 0.6997, 0.0, 0.7137, 0.0, 0.2416, 0.0, 0.3366, 0.0, 0.3478, 0.0, 0.3492, 0.0, 0.7011, 0.0, 0.7137, 0.0, 0.6997, 0.0, 0.338, 0.0, 0.3478, 0.0, 0.3366, 0.0, 0.7011, 0.0, 0.7123, 0.0, 0.7137, 0.0, 0.155, 0.0, 0.07263, 0.0, 0.07402, 0.0, 0.1564, 0.0, 0.07263, 0.0, 0.155, 0.0, 0.7025, 0.0, 0.7123, 0.0, 0.7011, 0.0, 0.338, 0.0, 0.3464, 0.0, 0.3478, 0.0, 0.3394, 0.0, 0.3464, 0.0, 0.338, 0.0, 0.7025, 0.0, 0.7109, 0.0, 0.7123, 0.0, 0.7039, 0.0, 0.7109, 0.0, 0.7025, 0.0, 0.3408, 0.0, 0.3464, 0.0, 0.3394, 0.0, 0.7039, 0.0, 0.7095, 0.0, 0.7109, 0.0, 0.3408, 0.0, 0.345, 0.0, 0.3464, 0.0, 0.7053, 0.0, 0.7095, 0.0, 0.7039, 0.0, 0.3422, 0.0, 0.345, 0.0, 0.3408, 0.0, 0.7053, 0.0, 0.7081, 0.0, 0.7095, 0.0, 0.3422, 0.0, 0.3436, 0.0, 0.345, 0.0, 0.7067, 0.0, 0.7081, 0.0, 0.7053, 0.0, 0.1564, 0.0, 0.07123, 0.0, 0.07263, 0.0, 0.1578, 0.0, 0.07123, 0.0, 0.1564, 0.0, 0.1578, 0.0, 0.06983, 0.0, 0.07123, 0.0, 0.1592, 0.0, 0.06983, 0.0, 0.1578, 0.0, 0.1606, 0.0, 0.06983, 0.0, 0.1592, 0.0, 0.1606, 0.0, 0.06844, 0.0, 0.06983, 0.0, 0.162, 0.0, 0.06844, 0.0, 0.1606, 0.0, 0.162, 0.0, 0.06704, 0.0, 0.06844, 0.0, 0.1634, 0.0, 0.06704, 0.0, 0.162, 0.0, 0.1634, 0.0, 0.06564, 0.0, 0.06704, 0.0, 0.1648, 0.0, 0.06564, 0.0, 0.1634, 0.0, 0.1648, 0.0, 0.06425, 0.0, 0.06564, 0.0, 0.1662, 0.0, 0.06425, 0.0, 0.1648, 0.0, 0.1662, 0.0, 0.06285, 0.0, 0.06425, 0.0, 0.1676, 0.0, 0.06285, 0.0, 0.1662, 0.0, 0.1676, 0.0, 0.06145, 0.0, 0.06285, 0.0, 0.169, 0.0, 0.06145, 0.0, 0.1676, 0.0, 0.169, 0.0, 0.06006, 0.0, 0.06145, 0.0, 0.1704, 0.0, 0.06006, 0.0, 0.169, 0.0, 0.1704, 0.0, 0.05866, 0.0, 0.06006, 0.0, 0.1718, 0.0, 0.05866, 0.0, 0.1704, 0.0, 0.1718, 0.0, 0.05726, 0.0, 0.05866, 0.0, 0.1732, 0.0, 0.05726, 0.0, 0.1718, 0.0, 0.1746, 0.0, 0.05726, 0.0, 0.1732, 0.0, 0.1746, 0.0, 0.05587, 0.0, 0.05726, 0.0, 0.176, 0.0, 0.05587, 0.0, 0.1746, 0.0, 0.1774, 0.0, 0.05587, 0.0, 0.176, 0.0, 0.1774, 0.0, 0.05447, 0.0, 0.05587, 0.0, 0.1774, 0.0, 0.05307, 0.0, 0.05447, 0.0, 0.1788, 0.0, 0.05307, 0.0, 0.1774, 0.0, 0.1788, 0.0, 0.05168, 0.0, 0.05307, 0.0, 0.1802, 0.0, 0.05168, 0.0, 0.1788, 0.0, 0.1802, 0.0, 0.05028, 0.0, 0.05168, 0.0, 0.1816, 0.0, 0.05028, 0.0, 0.1802, 0.0, 0.1816, 0.0, 0.04888, 0.0, 0.05028, 0.0, 0.183, 0.0, 0.04888, 0.0, 0.1816, 0.0, 0.183, 0.0, 0.04749, 0.0, 0.04888, 0.0, 0.1844, 0.0, 0.04749, 0.0, 0.183, 0.0, 0.1844, 0.0, 0.04609, 0.0, 0.04749, 0.0, 0.1844, 0.0, 0.04469, 0.0, 0.04609, 0.0, 0.1858, 0.0, 0.04469, 0.0, 0.1844, 0.0, 0.1858, 0.0, 0.0433, 0.0, 0.04469, 0.0, 0.1872, 0.0, 0.0433, 0.0, 0.1858, 0.0, 0.1872, 0.0, 0.0419, 0.0, 0.0433, 0.0, 0.1885, 0.0, 0.0419, 0.0, 0.1872, 0.0, 0.1885, 0.0, 0.001397, 0.0, 0.0419, 0.0, 0.001397, 0.0, 0.0405, 0.0, 0.0419, 0.0, 0.1885, 0.0, 0.0, 0.0, 0.001397, 0.0, 0.002793, 0.0, 0.0405, 0.0, 0.001397, 0.0, 0.1899, 0.0, 0.0, 0.0, 0.1885, 0.0, 0.002793, 0.0, 0.03911, 0.0, 0.0405, 0.0, 0.1913, 0.0, 0.0, 0.0, 0.1899, 0.0, 0.002793, 0.0, 0.03771, 0.0, 0.03911, 0.0, 0.1927, 0.0, 0.0, 0.0, 0.1913, 0.0, 0.002793, 0.0, 0.03631, 0.0, 0.03771, 0.0, 0.1941, 0.0, 0.0, 0.0, 0.1927, 0.0, 0.002793, 0.0, 0.03492, 0.0, 0.03631, 0.0, 0.1955, 0.0, 0.0, 0.0, 0.1941, 0.0, 0.002793, 0.0, 0.03352, 0.0, 0.03492, 0.0, 0.1969, 0.0, 0.0, 0.0, 0.1955, 0.0, 0.002793, 0.0, 0.03212, 0.0, 0.03352, 0.0, 0.1969, 0.0, 0.2402, 0.0, 0.0, 0.0, 0.00419, 0.0, 0.03212, 0.0, 0.002793, 0.0, 0.00419, 0.0, 0.03073, 0.0, 0.03212, 0.0, 0.1983, 0.0, 0.2402, 0.0, 0.1969, 0.0, 0.00419, 0.0, 0.02933, 0.0, 0.03073, 0.0, 0.1997, 0.0, 0.2402, 0.0, 0.1983, 0.0, 0.00419, 0.0, 0.02793, 0.0, 0.02933, 0.0, 0.2011, 0.0, 0.2402, 0.0, 0.1997, 0.0, 0.00419, 0.0, 0.02654, 0.0, 0.02793, 0.0, 0.2025, 0.0, 0.2402, 0.0, 0.2011, 0.0, 0.00419, 0.0, 0.02514, 0.0, 0.02654, 0.0, 0.2039, 0.0, 0.2402, 0.0, 0.2025, 0.0, 0.00419, 0.0, 0.02374, 0.0, 0.02514, 0.0, 0.00419, 0.0, 0.02235, 0.0, 0.02374, 0.0, 0.2053, 0.0, 0.2402, 0.0, 0.2039, 0.0, 0.00419, 0.0, 0.02095, 0.0, 0.02235, 0.0, 0.2067, 0.0, 0.2402, 0.0, 0.2053, 0.0, 0.2081, 0.0, 0.2402, 0.0, 0.2067, 0.0, 0.00419, 0.0, 0.01955, 0.0, 0.02095, 0.0, 0.2095, 0.0, 0.2402, 0.0, 0.2081, 0.0, 0.00419, 0.0, 0.01816, 0.0, 0.01955, 0.0, 0.2109, 0.0, 0.2402, 0.0, 0.2095, 0.0, 0.00419, 0.0, 0.01676, 0.0, 0.01816, 0.0, 0.2123, 0.0, 0.2402, 0.0, 0.2109, 0.0, 0.00419, 0.0, 0.01536, 0.0, 0.01676, 0.0, 0.2137, 0.0, 0.2402, 0.0, 0.2123, 0.0, 0.00419, 0.0, 0.01397, 0.0, 0.01536, 0.0, 0.2151, 0.0, 0.2402, 0.0, 0.2137, 0.0, 0.00419, 0.0, 0.01257, 0.0, 0.01397, 0.0, 0.2165, 0.0, 0.2402, 0.0, 0.2151, 0.0, 0.00419, 0.0, 0.01117, 0.0, 0.01257, 0.0])
me_straussi.materials.append(mat_svgmat)
me_straussi.auto_texspace = False
me_straussi.update()

# ---- objects
ob_path1 = bpy.data.objects.new('path1', me_straussi)

# ---- transforms, parenting, visibility, modifiers, constraints
ob_path1.location = (0.0, 0.0, 0.0)
_m = ob_path1.modifiers.new('Decimate', 'DECIMATE')
_m.ratio = 0.2143
_m = ob_path1.modifiers.new('Solidify', 'SOLIDIFY')

# ---- collection membership
col_strau__svg.objects.link(ob_path1)

# ---- scene / render settings (as saved in the file)
scene.frame_start = 1; scene.frame_end = 250; scene.frame_set(1)
scene.render.engine = 'BLENDER_EEVEE_NEXT'
bpy.context.view_layer.update()

# ---- added for rendering (the .blend has no active camera and no usable light): camera, sun
cam_auto = bpy.data.cameras.new('AutoCamera')
cam_auto.lens = 50.0
cam_auto.sensor_width = 36.0
cam_auto.clip_end = 1000.0
ob_auto_camera = bpy.data.objects.new('AutoCamera', cam_auto)
scene.collection.objects.link(ob_auto_camera)
ob_auto_camera.location = (0.233635, -0.171803, 0.143036)
ob_auto_camera.rotation_euler = (1.09748, -7.21219e-08, 0.694738)
scene.camera = ob_auto_camera
light_auto_sun = bpy.data.lights.new('AutoSun', 'SUN')
light_auto_sun.energy = 3.0
light_auto_sun.angle = 0.0523599
ob_auto_sun = bpy.data.objects.new('AutoSun', light_auto_sun)
scene.collection.objects.link(ob_auto_sun)
ob_auto_sun.rotation_euler = (0.872665, 0.174533, 0.523599)
bpy.context.view_layer.update()
